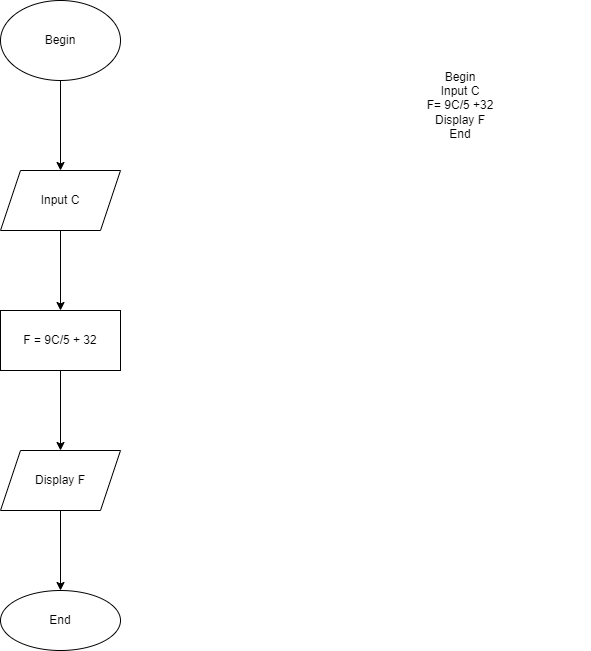

The diagram above was exported from draw.io. Its source (the exported page's mxGraphModel, read from the mxfile embedded in the PNG):
<mxGraphModel dx="1335" dy="708" grid="1" gridSize="10" guides="1" tooltips="1" connect="1" arrows="1" fold="1" page="1" pageScale="1" pageWidth="827" pageHeight="1169" math="0" shadow="0">
  <root>
    <mxCell id="0" />
    <mxCell id="1" parent="0" />
    <mxCell id="Z8xxBwykwzpVqhk9zmbU-1" value="Begin&lt;br&gt;Input C&lt;br&gt;F= 9C/5 +32&lt;br&gt;Display F&lt;br&gt;End" style="text;html=1;strokeColor=none;fillColor=none;align=center;verticalAlign=middle;whiteSpace=wrap;rounded=0;" vertex="1" parent="1">
      <mxGeometry x="540" y="30" width="260" height="190" as="geometry" />
    </mxCell>
    <mxCell id="Z8xxBwykwzpVqhk9zmbU-4" value="" style="edgeStyle=orthogonalEdgeStyle;rounded=0;orthogonalLoop=1;jettySize=auto;html=1;" edge="1" parent="1" source="Z8xxBwykwzpVqhk9zmbU-2" target="Z8xxBwykwzpVqhk9zmbU-3">
      <mxGeometry relative="1" as="geometry" />
    </mxCell>
    <mxCell id="Z8xxBwykwzpVqhk9zmbU-2" value="Begin" style="ellipse;whiteSpace=wrap;html=1;" vertex="1" parent="1">
      <mxGeometry x="210" y="20" width="120" height="80" as="geometry" />
    </mxCell>
    <mxCell id="Z8xxBwykwzpVqhk9zmbU-6" value="" style="edgeStyle=orthogonalEdgeStyle;rounded=0;orthogonalLoop=1;jettySize=auto;html=1;" edge="1" parent="1" source="Z8xxBwykwzpVqhk9zmbU-3" target="Z8xxBwykwzpVqhk9zmbU-5">
      <mxGeometry relative="1" as="geometry" />
    </mxCell>
    <mxCell id="Z8xxBwykwzpVqhk9zmbU-3" value="Input C" style="shape=parallelogram;perimeter=parallelogramPerimeter;whiteSpace=wrap;html=1;fixedSize=1;" vertex="1" parent="1">
      <mxGeometry x="210" y="190" width="120" height="60" as="geometry" />
    </mxCell>
    <mxCell id="Z8xxBwykwzpVqhk9zmbU-8" value="" style="edgeStyle=orthogonalEdgeStyle;rounded=0;orthogonalLoop=1;jettySize=auto;html=1;" edge="1" parent="1" source="Z8xxBwykwzpVqhk9zmbU-5" target="Z8xxBwykwzpVqhk9zmbU-7">
      <mxGeometry relative="1" as="geometry" />
    </mxCell>
    <mxCell id="Z8xxBwykwzpVqhk9zmbU-5" value="F = 9C/5 + 32" style="whiteSpace=wrap;html=1;" vertex="1" parent="1">
      <mxGeometry x="210" y="330" width="120" height="60" as="geometry" />
    </mxCell>
    <mxCell id="Z8xxBwykwzpVqhk9zmbU-10" value="" style="edgeStyle=orthogonalEdgeStyle;rounded=0;orthogonalLoop=1;jettySize=auto;html=1;" edge="1" parent="1" source="Z8xxBwykwzpVqhk9zmbU-7" target="Z8xxBwykwzpVqhk9zmbU-9">
      <mxGeometry relative="1" as="geometry" />
    </mxCell>
    <mxCell id="Z8xxBwykwzpVqhk9zmbU-7" value="Display F" style="shape=parallelogram;perimeter=parallelogramPerimeter;whiteSpace=wrap;html=1;fixedSize=1;" vertex="1" parent="1">
      <mxGeometry x="210" y="470" width="120" height="60" as="geometry" />
    </mxCell>
    <mxCell id="Z8xxBwykwzpVqhk9zmbU-9" value="End" style="ellipse;whiteSpace=wrap;html=1;" vertex="1" parent="1">
      <mxGeometry x="210" y="610" width="120" height="60" as="geometry" />
    </mxCell>
  </root>
</mxGraphModel>